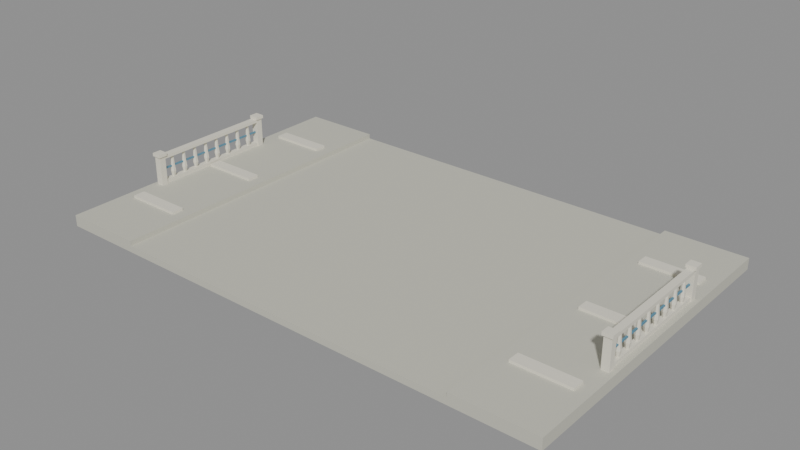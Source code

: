 # Source: KOL_HBR_RF_05.blend  (saved by Blender 5.2.45; exported with 4.5.12 LTS)
import bpy
from mathutils import Matrix  # noqa: F401  (used for matrix-valued properties, if any)

bpy.ops.wm.read_factory_settings(use_empty=True)
scene = bpy.context.scene
scene.name = 'KOL_HBR_RF_05'

# ---- collections
col_kol_hbr_rf_05__geometry_002 = bpy.data.collections.new('KOL_HBR_RF_05__Geometry.002'); scene.collection.children.link(col_kol_hbr_rf_05__geometry_002)

# ---- materials (node trees are filled in below, after node groups)
mat_hbr_concrete = bpy.data.materials.new('HBR_Concrete')
mat_hbr_concrete.diffuse_color = (0.5776, 0.5711, 0.4851, 1.0)
mat_hbr_white = bpy.data.materials.new('HBR_White')
mat_hbr_white.diffuse_color = (0.7913, 0.7605, 0.6445, 1.0)
mat_hbr_blue = bpy.data.materials.new('HBR_Blue')
mat_hbr_blue.diffuse_color = (0.1046, 0.2664, 0.3763, 1.0)

# ---- material node trees
mat_hbr_concrete.use_nodes = True; mat_hbr_concrete.node_tree.nodes.clear()
_N = mat_hbr_concrete.node_tree.nodes; _L = mat_hbr_concrete.node_tree.links
n0 = _N.new('ShaderNodeBsdfPrincipled'); n0.name = 'Principled BSDF'; n0.location = (-200, 100)
n0.inputs[0].default_value = (0.5776, 0.5711, 0.4851, 1.0)
n0.inputs[2].default_value = 0.78
n0.inputs[10].default_value = 0.005
n1 = _N.new('ShaderNodeOutputMaterial'); n1.name = 'Material Output'; n1.location = (200, 100)
_L.new(n0.outputs[0], n1.inputs[0])
n1.is_active_output = True
mat_hbr_white.use_nodes = True; mat_hbr_white.node_tree.nodes.clear()
_N = mat_hbr_white.node_tree.nodes; _L = mat_hbr_white.node_tree.links
n0 = _N.new('ShaderNodeBsdfPrincipled'); n0.name = 'Principled BSDF'; n0.location = (-200, 100)
n0.inputs[0].default_value = (0.7913, 0.7605, 0.6445, 1.0)
n0.inputs[2].default_value = 0.78
n0.inputs[10].default_value = 0.005
n1 = _N.new('ShaderNodeOutputMaterial'); n1.name = 'Material Output'; n1.location = (200, 100)
_L.new(n0.outputs[0], n1.inputs[0])
n1.is_active_output = True
mat_hbr_blue.use_nodes = True; mat_hbr_blue.node_tree.nodes.clear()
_N = mat_hbr_blue.node_tree.nodes; _L = mat_hbr_blue.node_tree.links
n0 = _N.new('ShaderNodeBsdfPrincipled'); n0.name = 'Principled BSDF'; n0.location = (-200, 100)
n0.inputs[0].default_value = (0.1046, 0.2664, 0.3763, 1.0)
n0.inputs[2].default_value = 0.78
n0.inputs[10].default_value = 0.005
n1 = _N.new('ShaderNodeOutputMaterial'); n1.name = 'Material Output'; n1.location = (200, 100)
_L.new(n0.outputs[0], n1.inputs[0])
n1.is_active_output = True

# ---- meshes
me_kol_hbr_rf_05__apronandledges__concrete_002 = bpy.data.meshes.new('KOL_HBR_RF_05__ApronAndLedges__Concrete.002')
me_kol_hbr_rf_05__apronandledges__concrete_002.from_pydata([(-32.0, 20.0, 12.7), (32.0, 20.0, 12.7), (32.0, 20.0, 13.5), (-32.0, 20.0, 13.5), (-32.0, -20.0, 12.7), (32.0, -20.0, 12.7), (32.0, -20.0, 13.5), (-32.0, -20.0, 13.5), (-32.0, 20.0, 13.5), (-22.0, 20.0, 13.5), (-22.0, 20.0, 14.1), (-32.0, 20.0, 14.1), (-32.0, -20.0, 13.5), (-22.0, -20.0, 13.5), (-22.0, -20.0, 14.1), (-32.0, -20.0, 14.1), (22.0, 20.0, 13.5), (32.0, 20.0, 13.5), (32.0, 20.0, 14.1), (22.0, 20.0, 14.1), (22.0, -20.0, 13.5), (32.0, -20.0, 13.5), (32.0, -20.0, 14.1), (22.0, -20.0, 14.1)], [], [(0, 3, 2, 1), (4, 5, 6, 7), (0, 4, 7, 3), (1, 2, 6, 5), (0, 1, 5, 4), (3, 7, 6, 2), (8, 11, 10, 9), (12, 13, 14, 15), (8, 12, 15, 11), (9, 10, 14, 13), (8, 9, 13, 12), (11, 15, 14, 10), (16, 19, 18, 17), (20, 21, 22, 23), (16, 20, 23, 19), (17, 18, 22, 21), (16, 17, 21, 20), (19, 23, 22, 18)])
me_kol_hbr_rf_05__apronandledges__concrete_002.materials.append(mat_hbr_concrete)
me_kol_hbr_rf_05__apronandledges__concrete_002.update()
me_kol_hbr_rf_05__apronandledges__white_002 = bpy.data.meshes.new('KOL_HBR_RF_05__ApronAndLedges__White.002')
me_kol_hbr_rf_05__apronandledges__white_002.from_pydata([(-30.5, 12.75, 14.1), (-23.5, 12.75, 14.1), (-23.5, 12.75, 14.4), (-30.5, 12.75, 14.4), (-30.5, 11.25, 14.1), (-23.5, 11.25, 14.1), (-23.5, 11.25, 14.4), (-30.5, 11.25, 14.4), (-30.5, 0.75, 14.1), (-23.5, 0.75, 14.1), (-23.5, 0.75, 14.4), (-30.5, 0.75, 14.4), (-30.5, -0.75, 14.1), (-23.5, -0.75, 14.1), (-23.5, -0.75, 14.4), (-30.5, -0.75, 14.4), (-30.5, -11.25, 14.1), (-23.5, -11.25, 14.1), (-23.5, -11.25, 14.4), (-30.5, -11.25, 14.4), (-30.5, -12.75, 14.1), (-23.5, -12.75, 14.1), (-23.5, -12.75, 14.4), (-30.5, -12.75, 14.4), (23.5, 12.75, 14.1), (30.5, 12.75, 14.1), (30.5, 12.75, 14.4), (23.5, 12.75, 14.4), (23.5, 11.25, 14.1), (30.5, 11.25, 14.1), (30.5, 11.25, 14.4), (23.5, 11.25, 14.4), (23.5, 0.75, 14.1), (30.5, 0.75, 14.1), (30.5, 0.75, 14.4), (23.5, 0.75, 14.4), (23.5, -0.75, 14.1), (30.5, -0.75, 14.1), (30.5, -0.75, 14.4), (23.5, -0.75, 14.4), (23.5, -11.25, 14.1), (30.5, -11.25, 14.1), (30.5, -11.25, 14.4), (23.5, -11.25, 14.4), (23.5, -12.75, 14.1), (30.5, -12.75, 14.1), (30.5, -12.75, 14.4), (23.5, -12.75, 14.4)], [], [(0, 3, 2, 1), (4, 5, 6, 7), (0, 4, 7, 3), (1, 2, 6, 5), (0, 1, 5, 4), (3, 7, 6, 2), (8, 11, 10, 9), (12, 13, 14, 15), (8, 12, 15, 11), (9, 10, 14, 13), (8, 9, 13, 12), (11, 15, 14, 10), (16, 19, 18, 17), (20, 21, 22, 23), (16, 20, 23, 19), (17, 18, 22, 21), (16, 17, 21, 20), (19, 23, 22, 18), (24, 27, 26, 25), (28, 29, 30, 31), (24, 28, 31, 27), (25, 26, 30, 29), (24, 25, 29, 28), (27, 31, 30, 26), (32, 35, 34, 33), (36, 37, 38, 39), (32, 36, 39, 35), (33, 34, 38, 37), (32, 33, 37, 36), (35, 39, 38, 34), (40, 43, 42, 41), (44, 45, 46, 47), (40, 44, 47, 43), (41, 42, 46, 45), (40, 41, 45, 44), (43, 47, 46, 42)])
me_kol_hbr_rf_05__apronandledges__white_002.materials.append(mat_hbr_white)
me_kol_hbr_rf_05__apronandledges__white_002.update()
me_kol_hbr_rf_05__balustrade16__white_002 = bpy.data.meshes.new('KOL_HBR_RF_05__Balustrade16__White.002')
me_kol_hbr_rf_05__balustrade16__white_002.from_pydata([(-8.4, 0.45, 0.0), (-7.6, 0.45, 0.0), (-7.6, 0.45, 3.8), (-8.4, 0.45, 3.8), (-8.4, -0.45, 0.0), (-7.6, -0.45, 0.0), (-7.6, -0.45, 3.8), (-8.4, -0.45, 3.8), (-8.575, 0.6, 3.7), (-7.425, 0.6, 3.7), (-7.425, 0.6, 4.1), (-8.575, 0.6, 4.1), (-8.575, -0.6, 3.7), (-7.425, -0.6, 3.7), (-7.425, -0.6, 4.1), (-8.575, -0.6, 4.1), (-8.0, 0.325, 0.0), (8.0, 0.325, 0.0), (8.0, 0.325, 0.5), (-8.0, 0.325, 0.5), (-8.0, -0.325, 0.0), (8.0, -0.325, 0.0), (8.0, -0.325, 0.5), (-8.0, -0.325, 0.5), (-8.0, 0.425, 3.3), (8.0, 0.425, 3.3), (8.0, 0.425, 3.7), (-8.0, 0.425, 3.7), (-8.0, -0.425, 3.3), (8.0, -0.425, 3.3), (8.0, -0.425, 3.7), (-8.0, -0.425, 3.7), (-6.022, 0.0, 0.5), (-6.122, -0.1732, 0.5), (-6.322, -0.1732, 0.5), (-6.422, -2.449e-17, 0.5), (-6.322, 0.1732, 0.5), (-6.122, 0.1732, 0.5), (-5.872, 0.0, 1.2), (-6.047, -0.3031, 1.2), (-6.397, -0.3031, 1.2), (-6.572, -4.286e-17, 1.2), (-6.397, 0.3031, 1.2), (-6.047, 0.3031, 1.2), (-5.972, 0.0, 2.1), (-6.097, -0.2165, 2.1), (-6.347, -0.2165, 2.1), (-6.472, -3.062e-17, 2.1), (-6.347, 0.2165, 2.1), (-6.097, 0.2165, 2.1), (-6.042, 0.0, 3.3), (-6.132, -0.1559, 3.3), (-6.312, -0.1559, 3.3), (-6.402, -2.204e-17, 3.3), (-6.312, 0.1559, 3.3), (-6.132, 0.1559, 3.3), (-4.244, 0.0, 0.5), (-4.344, -0.1732, 0.5), (-4.544, -0.1732, 0.5), (-4.644, -2.449e-17, 0.5), (-4.544, 0.1732, 0.5), (-4.344, 0.1732, 0.5), (-4.094, 0.0, 1.2), (-4.269, -0.3031, 1.2), (-4.619, -0.3031, 1.2), (-4.794, -4.286e-17, 1.2), (-4.619, 0.3031, 1.2), (-4.269, 0.3031, 1.2), (-4.194, 0.0, 2.1), (-4.319, -0.2165, 2.1), (-4.569, -0.2165, 2.1), (-4.694, -3.062e-17, 2.1), (-4.569, 0.2165, 2.1), (-4.319, 0.2165, 2.1), (-4.264, 0.0, 3.3), (-4.354, -0.1559, 3.3), (-4.534, -0.1559, 3.3), (-4.624, -2.204e-17, 3.3), (-4.534, 0.1559, 3.3), (-4.354, 0.1559, 3.3), (-2.467, 0.0, 0.5), (-2.567, -0.1732, 0.5), (-2.767, -0.1732, 0.5), (-2.867, -2.449e-17, 0.5), (-2.767, 0.1732, 0.5), (-2.567, 0.1732, 0.5), (-2.317, 0.0, 1.2), (-2.492, -0.3031, 1.2), (-2.842, -0.3031, 1.2), (-3.017, -4.286e-17, 1.2), (-2.842, 0.3031, 1.2), (-2.492, 0.3031, 1.2), (-2.417, 0.0, 2.1), (-2.542, -0.2165, 2.1), (-2.792, -0.2165, 2.1), (-2.917, -3.062e-17, 2.1), (-2.792, 0.2165, 2.1), (-2.542, 0.2165, 2.1), (-2.487, 0.0, 3.3), (-2.577, -0.1559, 3.3), (-2.757, -0.1559, 3.3), (-2.847, -2.204e-17, 3.3), (-2.757, 0.1559, 3.3), (-2.577, 0.1559, 3.3), (-0.6889, 0.0, 0.5), (-0.7889, -0.1732, 0.5), (-0.9889, -0.1732, 0.5), (-1.089, -2.449e-17, 0.5), (-0.9889, 0.1732, 0.5), (-0.7889, 0.1732, 0.5), (-0.5389, 0.0, 1.2), (-0.7139, -0.3031, 1.2), (-1.064, -0.3031, 1.2), (-1.239, -4.286e-17, 1.2), (-1.064, 0.3031, 1.2), (-0.7139, 0.3031, 1.2), (-0.6389, 0.0, 2.1), (-0.7639, -0.2165, 2.1), (-1.014, -0.2165, 2.1), (-1.139, -3.062e-17, 2.1), (-1.014, 0.2165, 2.1), (-0.7639, 0.2165, 2.1), (-0.7089, 0.0, 3.3), (-0.7989, -0.1559, 3.3), (-0.9789, -0.1559, 3.3), (-1.069, -2.204e-17, 3.3), (-0.9789, 0.1559, 3.3), (-0.7989, 0.1559, 3.3), (1.089, 0.0, 0.5), (0.9889, -0.1732, 0.5), (0.7889, -0.1732, 0.5), (0.6889, -2.449e-17, 0.5), (0.7889, 0.1732, 0.5), (0.9889, 0.1732, 0.5), (1.239, 0.0, 1.2), (1.064, -0.3031, 1.2), (0.7139, -0.3031, 1.2), (0.5389, -4.286e-17, 1.2), (0.7139, 0.3031, 1.2), (1.064, 0.3031, 1.2), (1.139, 0.0, 2.1), (1.014, -0.2165, 2.1), (0.7639, -0.2165, 2.1), (0.6389, -3.062e-17, 2.1), (0.7639, 0.2165, 2.1), (1.014, 0.2165, 2.1), (1.069, 0.0, 3.3), (0.9789, -0.1559, 3.3), (0.7989, -0.1559, 3.3), (0.7089, -2.204e-17, 3.3), (0.7989, 0.1559, 3.3), (0.9789, 0.1559, 3.3), (2.867, 0.0, 0.5), (2.767, -0.1732, 0.5), (2.567, -0.1732, 0.5), (2.467, -2.449e-17, 0.5), (2.567, 0.1732, 0.5), (2.767, 0.1732, 0.5), (3.017, 0.0, 1.2), (2.842, -0.3031, 1.2), (2.492, -0.3031, 1.2), (2.317, -4.286e-17, 1.2), (2.492, 0.3031, 1.2), (2.842, 0.3031, 1.2), (2.917, 0.0, 2.1), (2.792, -0.2165, 2.1), (2.542, -0.2165, 2.1), (2.417, -3.062e-17, 2.1), (2.542, 0.2165, 2.1), (2.792, 0.2165, 2.1), (2.847, 0.0, 3.3), (2.757, -0.1559, 3.3), (2.577, -0.1559, 3.3), (2.487, -2.204e-17, 3.3), (2.577, 0.1559, 3.3), (2.757, 0.1559, 3.3), (4.644, 0.0, 0.5), (4.544, -0.1732, 0.5), (4.344, -0.1732, 0.5), (4.244, -2.449e-17, 0.5), (4.344, 0.1732, 0.5), (4.544, 0.1732, 0.5), (4.794, 0.0, 1.2), (4.619, -0.3031, 1.2), (4.269, -0.3031, 1.2), (4.094, -4.286e-17, 1.2), (4.269, 0.3031, 1.2), (4.619, 0.3031, 1.2), (4.694, 0.0, 2.1), (4.569, -0.2165, 2.1), (4.319, -0.2165, 2.1), (4.194, -3.062e-17, 2.1), (4.319, 0.2165, 2.1), (4.569, 0.2165, 2.1), (4.624, 0.0, 3.3), (4.534, -0.1559, 3.3), (4.354, -0.1559, 3.3), (4.264, -2.204e-17, 3.3), (4.354, 0.1559, 3.3), (4.534, 0.1559, 3.3), (6.422, 0.0, 0.5), (6.322, -0.1732, 0.5), (6.122, -0.1732, 0.5), (6.022, -2.449e-17, 0.5), (6.122, 0.1732, 0.5), (6.322, 0.1732, 0.5), (6.572, 0.0, 1.2), (6.397, -0.3031, 1.2), (6.047, -0.3031, 1.2), (5.872, -4.286e-17, 1.2), (6.047, 0.3031, 1.2), (6.397, 0.3031, 1.2), (6.472, 0.0, 2.1), (6.347, -0.2165, 2.1), (6.097, -0.2165, 2.1), (5.972, -3.062e-17, 2.1), (6.097, 0.2165, 2.1), (6.347, 0.2165, 2.1), (6.402, 0.0, 3.3), (6.312, -0.1559, 3.3), (6.132, -0.1559, 3.3), (6.042, -2.204e-17, 3.3), (6.132, 0.1559, 3.3), (6.312, 0.1559, 3.3)], [], [(0, 3, 2, 1), (4, 5, 6, 7), (0, 4, 7, 3), (1, 2, 6, 5), (0, 1, 5, 4), (3, 7, 6, 2), (8, 11, 10, 9), (12, 13, 14, 15), (8, 12, 15, 11), (9, 10, 14, 13), (8, 9, 13, 12), (11, 15, 14, 10), (16, 19, 18, 17), (20, 21, 22, 23), (16, 20, 23, 19), (17, 18, 22, 21), (16, 17, 21, 20), (19, 23, 22, 18), (24, 27, 26, 25), (28, 29, 30, 31), (24, 28, 31, 27), (25, 26, 30, 29), (24, 25, 29, 28), (27, 31, 30, 26), (34, 35, 36), (52, 51, 55), (32, 38, 39, 33), (33, 39, 40, 34), (34, 40, 41, 35), (35, 41, 42, 36), (36, 42, 43, 37), (37, 43, 38, 32), (38, 44, 45, 39), (39, 45, 46, 40), (40, 46, 47, 41), (41, 47, 48, 42), (42, 48, 49, 43), (43, 49, 44, 38), (44, 50, 51, 45), (45, 51, 52, 46), (46, 52, 53, 47), (47, 53, 54, 48), (48, 54, 55, 49), (49, 55, 50, 44), (56, 58, 60), (76, 75, 79), (56, 62, 63, 57), (57, 63, 64, 58), (58, 64, 65, 59), (59, 65, 66, 60), (60, 66, 67, 61), (61, 67, 62, 56), (62, 68, 69, 63), (63, 69, 70, 64), (64, 70, 71, 65), (65, 71, 72, 66), (66, 72, 73, 67), (67, 73, 68, 62), (68, 74, 75, 69), (69, 75, 76, 70), (70, 76, 77, 71), (71, 77, 78, 72), (72, 78, 79, 73), (73, 79, 74, 68), (83, 84, 80), (101, 100, 99), (80, 86, 87, 81), (81, 87, 88, 82), (82, 88, 89, 83), (83, 89, 90, 84), (84, 90, 91, 85), (85, 91, 86, 80), (86, 92, 93, 87), (87, 93, 94, 88), (88, 94, 95, 89), (89, 95, 96, 90), (90, 96, 97, 91), (91, 97, 92, 86), (92, 98, 99, 93), (93, 99, 100, 94), (94, 100, 101, 95), (95, 101, 102, 96), (96, 102, 103, 97), (97, 103, 98, 92), (104, 106, 108), (124, 123, 127), (104, 110, 111, 105), (105, 111, 112, 106), (106, 112, 113, 107), (107, 113, 114, 108), (108, 114, 115, 109), (109, 115, 110, 104), (110, 116, 117, 111), (111, 117, 118, 112), (112, 118, 119, 113), (113, 119, 120, 114), (114, 120, 121, 115), (115, 121, 116, 110), (116, 122, 123, 117), (117, 123, 124, 118), (118, 124, 125, 119), (119, 125, 126, 120), (120, 126, 127, 121), (121, 127, 122, 116), (128, 130, 132), (151, 149, 147), (128, 134, 135, 129), (129, 135, 136, 130), (130, 136, 137, 131), (131, 137, 138, 132), (132, 138, 139, 133), (133, 139, 134, 128), (134, 140, 141, 135), (135, 141, 142, 136), (136, 142, 143, 137), (137, 143, 144, 138), (138, 144, 145, 139), (139, 145, 140, 134), (140, 146, 147, 141), (141, 147, 148, 142), (142, 148, 149, 143), (143, 149, 150, 144), (144, 150, 151, 145), (145, 151, 146, 140), (155, 156, 152), (173, 172, 171), (152, 158, 159, 153), (153, 159, 160, 154), (154, 160, 161, 155), (155, 161, 162, 156), (156, 162, 163, 157), (157, 163, 158, 152), (158, 164, 165, 159), (159, 165, 166, 160), (160, 166, 167, 161), (161, 167, 168, 162), (162, 168, 169, 163), (163, 169, 164, 158), (164, 170, 171, 165), (165, 171, 172, 166), (166, 172, 173, 167), (167, 173, 174, 168), (168, 174, 175, 169), (169, 175, 170, 164), (176, 178, 180), (196, 195, 199), (176, 182, 183, 177), (177, 183, 184, 178), (178, 184, 185, 179), (179, 185, 186, 180), (180, 186, 187, 181), (181, 187, 182, 176), (182, 188, 189, 183), (183, 189, 190, 184), (184, 190, 191, 185), (185, 191, 192, 186), (186, 192, 193, 187), (187, 193, 188, 182), (188, 194, 195, 189), (189, 195, 196, 190), (190, 196, 197, 191), (191, 197, 198, 192), (192, 198, 199, 193), (193, 199, 194, 188), (200, 202, 204), (220, 219, 223), (200, 206, 207, 201), (201, 207, 208, 202), (202, 208, 209, 203), (203, 209, 210, 204), (204, 210, 211, 205), (205, 211, 206, 200), (206, 212, 213, 207), (207, 213, 214, 208), (208, 214, 215, 209), (209, 215, 216, 210), (210, 216, 217, 211), (211, 217, 212, 206), (212, 218, 219, 213), (213, 219, 220, 214), (214, 220, 221, 215), (215, 221, 222, 216), (216, 222, 223, 217), (217, 223, 218, 212), (36, 37, 34), (37, 32, 34), (32, 33, 34), (51, 50, 55), (55, 54, 53), (53, 52, 55), (60, 61, 56), (56, 57, 58), (58, 59, 60), (75, 74, 79), (79, 78, 77), (77, 76, 79), (84, 85, 80), (80, 81, 82), (82, 83, 80), (99, 98, 101), (98, 103, 101), (103, 102, 101), (108, 109, 104), (104, 105, 106), (106, 107, 108), (123, 122, 127), (127, 126, 125), (125, 124, 127), (132, 133, 128), (128, 129, 130), (130, 131, 132), (147, 146, 151), (151, 150, 149), (149, 148, 147), (156, 157, 152), (152, 153, 154), (154, 155, 152), (171, 170, 173), (170, 175, 173), (175, 174, 173), (180, 181, 176), (176, 177, 178), (178, 179, 180), (195, 194, 199), (199, 198, 197), (197, 196, 199), (204, 205, 200), (200, 201, 202), (202, 203, 204), (219, 218, 223), (223, 222, 221), (221, 220, 223)])
me_kol_hbr_rf_05__balustrade16__white_002.materials.append(mat_hbr_white)
me_kol_hbr_rf_05__balustrade16__white_002.update()
me_kol_hbr_rf_05__balustrade16__blue_002 = bpy.data.meshes.new('KOL_HBR_RF_05__Balustrade16__Blue.002')
me_kol_hbr_rf_05__balustrade16__blue_002.from_pydata([(-7.6, 0.1, 1.81), (7.6, 0.1, 1.81), (7.6, 0.1, 1.99), (-7.6, 0.1, 1.99), (-7.6, -0.1, 1.81), (7.6, -0.1, 1.81), (7.6, -0.1, 1.99), (-7.6, -0.1, 1.99)], [], [(0, 3, 2, 1), (4, 5, 6, 7), (0, 4, 7, 3), (1, 2, 6, 5), (0, 1, 5, 4), (3, 7, 6, 2)])
me_kol_hbr_rf_05__balustrade16__blue_002.materials.append(mat_hbr_blue)
me_kol_hbr_rf_05__balustrade16__blue_002.update()
me_kol_hbr_rf_05__railterminal__white_002 = bpy.data.meshes.new('KOL_HBR_RF_05__RailTerminal__White.002')
me_kol_hbr_rf_05__railterminal__white_002.from_pydata([(-0.4, 0.45, 0.0), (0.4, 0.45, 0.0), (0.4, 0.45, 3.8), (-0.4, 0.45, 3.8), (-0.4, -0.45, 0.0), (0.4, -0.45, 0.0), (0.4, -0.45, 3.8), (-0.4, -0.45, 3.8), (-0.575, 0.6, 3.7), (0.575, 0.6, 3.7), (0.575, 0.6, 4.1), (-0.575, 0.6, 4.1), (-0.575, -0.6, 3.7), (0.575, -0.6, 3.7), (0.575, -0.6, 4.1), (-0.575, -0.6, 4.1)], [], [(0, 3, 2, 1), (4, 5, 6, 7), (0, 4, 7, 3), (1, 2, 6, 5), (0, 1, 5, 4), (3, 7, 6, 2), (8, 11, 10, 9), (12, 13, 14, 15), (8, 12, 15, 11), (9, 10, 14, 13), (8, 9, 13, 12), (11, 15, 14, 10)])
me_kol_hbr_rf_05__railterminal__white_002.materials.append(mat_hbr_white)
me_kol_hbr_rf_05__railterminal__white_002.update()

# ---- objects
ob_kol_hbr_rf_05__apronandledges__concrete = bpy.data.objects.new('KOL_HBR_RF_05__ApronAndLedges__Concrete', me_kol_hbr_rf_05__apronandledges__concrete_002)
ob_kol_hbr_rf_05__apronandledges__white = bpy.data.objects.new('KOL_HBR_RF_05__ApronAndLedges__White', me_kol_hbr_rf_05__apronandledges__white_002)
ob_kol_hbr_rf_05__balustrade16__white = bpy.data.objects.new('KOL_HBR_RF_05__Balustrade16__White', me_kol_hbr_rf_05__balustrade16__white_002)
ob_kol_hbr_rf_05__balustrade16__blue = bpy.data.objects.new('KOL_HBR_RF_05__Balustrade16__Blue', me_kol_hbr_rf_05__balustrade16__blue_002)
ob_kol_hbr_rf_05__railterminal__white = bpy.data.objects.new('KOL_HBR_RF_05__RailTerminal__White', me_kol_hbr_rf_05__railterminal__white_002)
ob_kol_hbr_rf_05__balustrade16__white_001 = bpy.data.objects.new('KOL_HBR_RF_05__Balustrade16__White.001', me_kol_hbr_rf_05__balustrade16__white_002)
ob_kol_hbr_rf_05__balustrade16__blue_001 = bpy.data.objects.new('KOL_HBR_RF_05__Balustrade16__Blue.001', me_kol_hbr_rf_05__balustrade16__blue_002)
ob_kol_hbr_rf_05__railterminal__white_001 = bpy.data.objects.new('KOL_HBR_RF_05__RailTerminal__White.001', me_kol_hbr_rf_05__railterminal__white_002)

# ---- transforms, parenting, visibility, modifiers, constraints
ob_kol_hbr_rf_05__apronandledges__concrete.location = (0.0, 0.0, 0.0)
ob_kol_hbr_rf_05__apronandledges__white.location = (0.0, 0.0, 0.0)
ob_kol_hbr_rf_05__balustrade16__white.location = (-31.0, -0.0, 14.1)
ob_kol_hbr_rf_05__balustrade16__white.rotation_euler = (0.0, 0.0, 1.571)
ob_kol_hbr_rf_05__balustrade16__blue.location = (-31.0, -0.0, 14.1)
ob_kol_hbr_rf_05__balustrade16__blue.rotation_euler = (0.0, 0.0, 1.571)
ob_kol_hbr_rf_05__railterminal__white.location = (-31.0, 8.0, 14.1)
ob_kol_hbr_rf_05__railterminal__white.rotation_euler = (0.0, 0.0, 1.571)
ob_kol_hbr_rf_05__balustrade16__white_001.location = (31.0, -0.0, 14.1)
ob_kol_hbr_rf_05__balustrade16__white_001.rotation_euler = (0.0, 0.0, 1.571)
ob_kol_hbr_rf_05__balustrade16__blue_001.location = (31.0, -0.0, 14.1)
ob_kol_hbr_rf_05__balustrade16__blue_001.rotation_euler = (0.0, 0.0, 1.571)
ob_kol_hbr_rf_05__railterminal__white_001.location = (31.0, 8.0, 14.1)
ob_kol_hbr_rf_05__railterminal__white_001.rotation_euler = (0.0, 0.0, 1.571)

# ---- collection membership
col_kol_hbr_rf_05__geometry_002.objects.link(ob_kol_hbr_rf_05__apronandledges__concrete)
col_kol_hbr_rf_05__geometry_002.objects.link(ob_kol_hbr_rf_05__apronandledges__white)
col_kol_hbr_rf_05__geometry_002.objects.link(ob_kol_hbr_rf_05__balustrade16__white)
col_kol_hbr_rf_05__geometry_002.objects.link(ob_kol_hbr_rf_05__balustrade16__blue)
col_kol_hbr_rf_05__geometry_002.objects.link(ob_kol_hbr_rf_05__railterminal__white)
col_kol_hbr_rf_05__geometry_002.objects.link(ob_kol_hbr_rf_05__balustrade16__white_001)
col_kol_hbr_rf_05__geometry_002.objects.link(ob_kol_hbr_rf_05__balustrade16__blue_001)
col_kol_hbr_rf_05__geometry_002.objects.link(ob_kol_hbr_rf_05__railterminal__white_001)

# ---- scene / render settings (as saved in the file)
scene.frame_start = 1; scene.frame_end = 250; scene.frame_set(1)
scene.render.engine = 'BLENDER_EEVEE_NEXT'
scene.render.image_settings.exr_codec = 'NONE'
scene.render.use_bake_clear = False
scene.render.bake_margin = 0
scene.render.bake_bias = 0.0
scene.render.bake_samples = 0
scene.render.simplify_subdivision_render = 0
scene.render.simplify_child_particles_render = 0.0
scene.render.compositor_device = 'GPU'
scene.eevee.use_volume_custom_range = False
scene.eevee.gtao_distance = 0.0
scene.eevee.use_fast_gi = False
scene.eevee.fast_gi_thickness_near = 0.1
scene.eevee.fast_gi_thickness_far = 0.0
scene.eevee.ray_tracing_options.screen_trace_thickness = 0.1
bpy.context.view_layer.update()

# ---- added for rendering (the .blend has no active camera and no usable light): camera, sun + grey world if the file has none
cam_auto = bpy.data.cameras.new('AutoCamera')
cam_auto.lens = 50.0
cam_auto.sensor_width = 36.0
cam_auto.clip_end = 1228.73
ob_auto_camera = bpy.data.objects.new('AutoCamera', cam_auto)
scene.collection.objects.link(ob_auto_camera)
ob_auto_camera.location = (70.0136, -84.0163, 71.4609)
ob_auto_camera.rotation_euler = (1.09748, -7.21219e-08, 0.694738)
scene.camera = ob_auto_camera
light_auto_sun = bpy.data.lights.new('AutoSun', 'SUN')
light_auto_sun.energy = 3.0
light_auto_sun.angle = 0.0523599
ob_auto_sun = bpy.data.objects.new('AutoSun', light_auto_sun)
scene.collection.objects.link(ob_auto_sun)
ob_auto_sun.rotation_euler = (0.872665, 0.174533, 0.523599)
if scene.world is None:
    world_auto = bpy.data.worlds.new('AutoWorld')
    world_auto.color = (0.3, 0.3, 0.3)
    scene.world = world_auto
bpy.context.view_layer.update()
